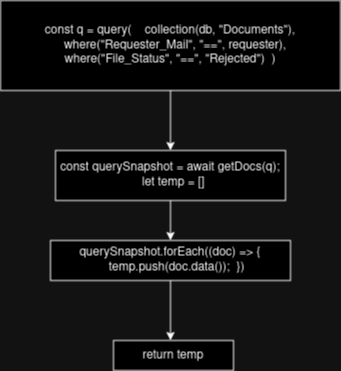

The diagram above was exported from draw.io. Its source (the exported page's mxGraphModel, read from the mxfile embedded in the PNG):
<mxGraphModel dx="437" dy="795" grid="1" gridSize="10" guides="1" tooltips="1" connect="1" arrows="1" fold="1" page="1" pageScale="1" pageWidth="850" pageHeight="1100" math="0" shadow="0">
  <root>
    <mxCell id="0" />
    <mxCell id="1" parent="0" />
    <mxCell id="wJvy9uRVTfPsv1e0z4w9-1" value="const q = query(&amp;nbsp;&amp;nbsp;&amp;nbsp; collection(db, &quot;Documents&quot;),&lt;br&gt;&amp;nbsp;&amp;nbsp;&amp;nbsp; where(&quot;Requester_Mail&quot;, &quot;==&quot;, requester),&amp;nbsp; where(&quot;File_Status&quot;, &quot;==&quot;, &quot;Rejected&quot;)&amp;nbsp; )" style="rounded=0;whiteSpace=wrap;html=1;" vertex="1" parent="1">
      <mxGeometry x="110" y="80" width="340" height="90" as="geometry" />
    </mxCell>
    <mxCell id="wJvy9uRVTfPsv1e0z4w9-2" value="const querySnapshot = await getDocs(q);&#10;  let temp = []" style="rounded=0;whiteSpace=wrap;html=1;" vertex="1" parent="1">
      <mxGeometry x="165" y="230" width="230" height="50" as="geometry" />
    </mxCell>
    <mxCell id="wJvy9uRVTfPsv1e0z4w9-3" value="querySnapshot.forEach((doc) =&amp;gt; {&lt;br&gt;&amp;nbsp;&amp;nbsp;&amp;nbsp; temp.push(doc.data());&amp;nbsp; })" style="rounded=0;whiteSpace=wrap;html=1;" vertex="1" parent="1">
      <mxGeometry x="160" y="320" width="240" height="40" as="geometry" />
    </mxCell>
    <mxCell id="wJvy9uRVTfPsv1e0z4w9-4" value="return temp" style="rounded=0;whiteSpace=wrap;html=1;" vertex="1" parent="1">
      <mxGeometry x="223" y="420" width="120" height="30" as="geometry" />
    </mxCell>
    <mxCell id="wJvy9uRVTfPsv1e0z4w9-5" value="" style="endArrow=classic;html=1;rounded=0;" edge="1" parent="1" target="wJvy9uRVTfPsv1e0z4w9-2">
      <mxGeometry width="50" height="50" relative="1" as="geometry">
        <mxPoint x="280" y="170" as="sourcePoint" />
        <mxPoint x="330" y="120" as="targetPoint" />
      </mxGeometry>
    </mxCell>
    <mxCell id="wJvy9uRVTfPsv1e0z4w9-6" value="" style="endArrow=classic;html=1;rounded=0;entryX=0.5;entryY=0;entryDx=0;entryDy=0;" edge="1" parent="1" target="wJvy9uRVTfPsv1e0z4w9-3">
      <mxGeometry width="50" height="50" relative="1" as="geometry">
        <mxPoint x="280" y="280" as="sourcePoint" />
        <mxPoint x="330" y="230" as="targetPoint" />
      </mxGeometry>
    </mxCell>
    <mxCell id="wJvy9uRVTfPsv1e0z4w9-8" value="" style="endArrow=classic;html=1;rounded=0;" edge="1" parent="1">
      <mxGeometry width="50" height="50" relative="1" as="geometry">
        <mxPoint x="280" y="360" as="sourcePoint" />
        <mxPoint x="280" y="420" as="targetPoint" />
      </mxGeometry>
    </mxCell>
  </root>
</mxGraphModel>